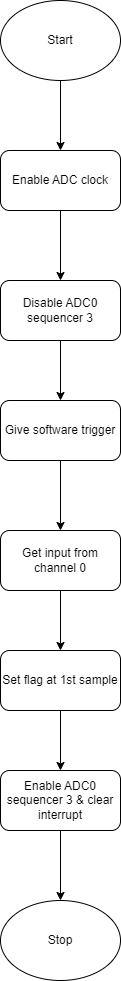

The diagram above was exported from draw.io. Its source (the exported page's mxGraphModel, read from the mxfile embedded in the PNG):
<mxGraphModel dx="1290" dy="557" grid="1" gridSize="10" guides="1" tooltips="1" connect="1" arrows="1" fold="1" page="1" pageScale="1" pageWidth="850" pageHeight="1100" math="0" shadow="0">
  <root>
    <mxCell id="0" />
    <mxCell id="1" parent="0" />
    <mxCell id="XodRl51eMEEAqLhIv2Tw-9" value="" style="edgeStyle=orthogonalEdgeStyle;rounded=0;orthogonalLoop=1;jettySize=auto;html=1;" edge="1" parent="1" source="XodRl51eMEEAqLhIv2Tw-1" target="XodRl51eMEEAqLhIv2Tw-2">
      <mxGeometry relative="1" as="geometry" />
    </mxCell>
    <mxCell id="XodRl51eMEEAqLhIv2Tw-1" value="Start" style="ellipse;whiteSpace=wrap;html=1;" vertex="1" parent="1">
      <mxGeometry x="365" y="50" width="120" height="80" as="geometry" />
    </mxCell>
    <mxCell id="XodRl51eMEEAqLhIv2Tw-10" value="" style="edgeStyle=orthogonalEdgeStyle;rounded=0;orthogonalLoop=1;jettySize=auto;html=1;" edge="1" parent="1" source="XodRl51eMEEAqLhIv2Tw-2" target="XodRl51eMEEAqLhIv2Tw-3">
      <mxGeometry relative="1" as="geometry" />
    </mxCell>
    <mxCell id="XodRl51eMEEAqLhIv2Tw-2" value="Enable ADC clock" style="rounded=1;whiteSpace=wrap;html=1;" vertex="1" parent="1">
      <mxGeometry x="365" y="200" width="120" height="60" as="geometry" />
    </mxCell>
    <mxCell id="XodRl51eMEEAqLhIv2Tw-11" value="" style="edgeStyle=orthogonalEdgeStyle;rounded=0;orthogonalLoop=1;jettySize=auto;html=1;" edge="1" parent="1" source="XodRl51eMEEAqLhIv2Tw-3" target="XodRl51eMEEAqLhIv2Tw-4">
      <mxGeometry relative="1" as="geometry" />
    </mxCell>
    <mxCell id="XodRl51eMEEAqLhIv2Tw-3" value="Disable ADC0 sequencer 3" style="rounded=1;whiteSpace=wrap;html=1;" vertex="1" parent="1">
      <mxGeometry x="365" y="330" width="120" height="60" as="geometry" />
    </mxCell>
    <mxCell id="XodRl51eMEEAqLhIv2Tw-12" value="" style="edgeStyle=orthogonalEdgeStyle;rounded=0;orthogonalLoop=1;jettySize=auto;html=1;" edge="1" parent="1" source="XodRl51eMEEAqLhIv2Tw-4" target="XodRl51eMEEAqLhIv2Tw-5">
      <mxGeometry relative="1" as="geometry" />
    </mxCell>
    <mxCell id="XodRl51eMEEAqLhIv2Tw-4" value="Give software trigger" style="rounded=1;whiteSpace=wrap;html=1;" vertex="1" parent="1">
      <mxGeometry x="365" y="450" width="120" height="60" as="geometry" />
    </mxCell>
    <mxCell id="XodRl51eMEEAqLhIv2Tw-13" value="" style="edgeStyle=orthogonalEdgeStyle;rounded=0;orthogonalLoop=1;jettySize=auto;html=1;" edge="1" parent="1" source="XodRl51eMEEAqLhIv2Tw-5" target="XodRl51eMEEAqLhIv2Tw-6">
      <mxGeometry relative="1" as="geometry" />
    </mxCell>
    <mxCell id="XodRl51eMEEAqLhIv2Tw-5" value="Get input from channel 0" style="rounded=1;whiteSpace=wrap;html=1;" vertex="1" parent="1">
      <mxGeometry x="365" y="580" width="120" height="60" as="geometry" />
    </mxCell>
    <mxCell id="XodRl51eMEEAqLhIv2Tw-14" value="" style="edgeStyle=orthogonalEdgeStyle;rounded=0;orthogonalLoop=1;jettySize=auto;html=1;" edge="1" parent="1" source="XodRl51eMEEAqLhIv2Tw-6" target="XodRl51eMEEAqLhIv2Tw-7">
      <mxGeometry relative="1" as="geometry" />
    </mxCell>
    <mxCell id="XodRl51eMEEAqLhIv2Tw-6" value="Set flag at 1st sample" style="rounded=1;whiteSpace=wrap;html=1;" vertex="1" parent="1">
      <mxGeometry x="365" y="700" width="120" height="60" as="geometry" />
    </mxCell>
    <mxCell id="XodRl51eMEEAqLhIv2Tw-15" value="" style="edgeStyle=orthogonalEdgeStyle;rounded=0;orthogonalLoop=1;jettySize=auto;html=1;" edge="1" parent="1" source="XodRl51eMEEAqLhIv2Tw-7" target="XodRl51eMEEAqLhIv2Tw-8">
      <mxGeometry relative="1" as="geometry" />
    </mxCell>
    <mxCell id="XodRl51eMEEAqLhIv2Tw-7" value="Enable ADC0 sequencer 3 &amp;amp; clear interrupt" style="rounded=1;whiteSpace=wrap;html=1;" vertex="1" parent="1">
      <mxGeometry x="365" y="820" width="120" height="60" as="geometry" />
    </mxCell>
    <mxCell id="XodRl51eMEEAqLhIv2Tw-8" value="Stop" style="ellipse;whiteSpace=wrap;html=1;" vertex="1" parent="1">
      <mxGeometry x="365" y="950" width="120" height="80" as="geometry" />
    </mxCell>
  </root>
</mxGraphModel>